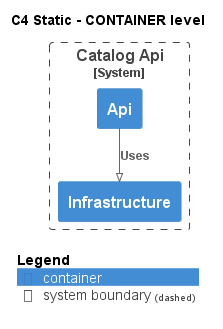

The diagram above was rendered by PlantUML. Its source (embedded in the PNG):
@startuml
!pragma layout smetana
!include ..\..\..\..\.c4s\C4_Container.puml

AddElementTag("state:new", $bgColor=green, $fontColor=#ffffff, $borderColor=green, $shadowing="False")
AddElementTag("state:changed", $bgColor=orange, $fontColor=#ffffff, $borderColor=orange, $shadowing="False")
AddElementTag("state:removed", $bgColor=red, $fontColor=#ffffff, $borderColor=red, $shadowing="False")

AddRelTag("state:new", $textColor=green, $lineColor=green)
AddRelTag("state:changed", $textColor=orange, $lineColor=orange)
AddRelTag("state:removed", $textColor=red, $lineColor=red)

SHOW_PERSON_PORTRAIT()
LAYOUT_TOP_DOWN()

skinparam linetype polyline

title C4 Static - CONTAINER level


System_Boundary(dotnet.eShop.Architecture.SoftwareSystems.CatalogApi, "Catalog Api") {
    Container(dotnet.eShop.Architecture.SoftwareSystems.CatalogApi.Containers.Api, "Api", "", "")
    Container(dotnet.eShop.Architecture.SoftwareSystems.CatalogApi.Containers.Infrastructure, "Infrastructure", "", "")
}

Rel(dotnet.eShop.Architecture.SoftwareSystems.CatalogApi.Containers.Api, dotnet.eShop.Architecture.SoftwareSystems.CatalogApi.Containers.Infrastructure, "Uses")


SHOW_LEGEND()
@enduml